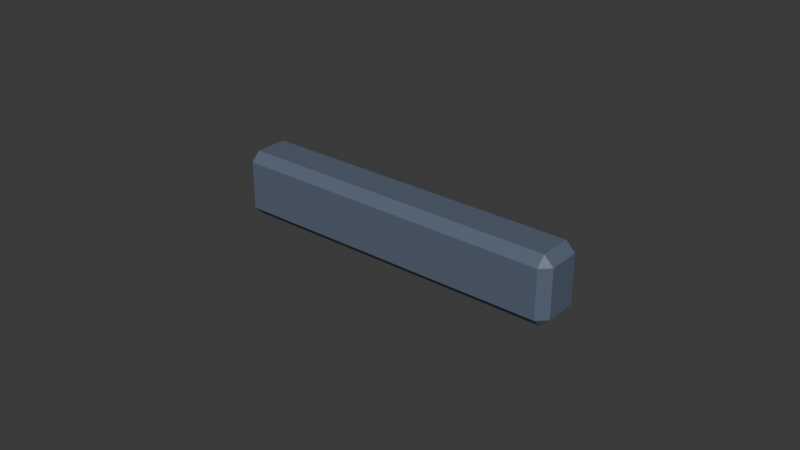 # Source: chest__rib_trim__base.blend  (saved by Blender 5.1.30; exported with 4.5.12 LTS)
import bpy
from mathutils import Matrix  # noqa: F401  (used for matrix-valued properties, if any)

bpy.ops.wm.read_factory_settings(use_empty=True)
scene = bpy.context.scene
scene.name = 'Scene'

# ---- collections
col_collection = bpy.data.collections.new('Collection'); scene.collection.children.link(col_collection)
col_build_helmet__base = bpy.data.collections.new('build_helmet__base'); scene.collection.children.link(col_build_helmet__base)
col_build_helmet__sleek = bpy.data.collections.new('build_helmet__sleek'); scene.collection.children.link(col_build_helmet__sleek)
col_build_helmet__bold = bpy.data.collections.new('build_helmet__bold'); scene.collection.children.link(col_build_helmet__bold)
col_build_chest__base = bpy.data.collections.new('build_chest__base'); scene.collection.children.link(col_build_chest__base)
col_build_chest__sleek = bpy.data.collections.new('build_chest__sleek'); scene.collection.children.link(col_build_chest__sleek)
col_build_chest__bold = bpy.data.collections.new('build_chest__bold'); scene.collection.children.link(col_build_chest__bold)
col_build_back__base = bpy.data.collections.new('build_back__base'); scene.collection.children.link(col_build_back__base)
col_build_back__sleek = bpy.data.collections.new('build_back__sleek'); scene.collection.children.link(col_build_back__sleek)
col_build_back__bold = bpy.data.collections.new('build_back__bold'); scene.collection.children.link(col_build_back__bold)
col_build_waist__base = bpy.data.collections.new('build_waist__base'); scene.collection.children.link(col_build_waist__base)
col_build_waist__sleek = bpy.data.collections.new('build_waist__sleek'); scene.collection.children.link(col_build_waist__sleek)
col_build_waist__bold = bpy.data.collections.new('build_waist__bold'); scene.collection.children.link(col_build_waist__bold)
col_build_left_shoulder__base = bpy.data.collections.new('build_left_shoulder__base'); scene.collection.children.link(col_build_left_shoulder__base)
col_build_left_shoulder__sleek = bpy.data.collections.new('build_left_shoulder__sleek'); scene.collection.children.link(col_build_left_shoulder__sleek)
col_build_left_shoulder__bold = bpy.data.collections.new('build_left_shoulder__bold'); scene.collection.children.link(col_build_left_shoulder__bold)
col_build_right_shoulder__base = bpy.data.collections.new('build_right_shoulder__base'); scene.collection.children.link(col_build_right_shoulder__base)
col_build_right_shoulder__sleek = bpy.data.collections.new('build_right_shoulder__sleek'); scene.collection.children.link(col_build_right_shoulder__sleek)
col_build_right_shoulder__bold = bpy.data.collections.new('build_right_shoulder__bold'); scene.collection.children.link(col_build_right_shoulder__bold)
col_build_left_shin__base = bpy.data.collections.new('build_left_shin__base'); scene.collection.children.link(col_build_left_shin__base)
col_build_left_shin__sleek = bpy.data.collections.new('build_left_shin__sleek'); scene.collection.children.link(col_build_left_shin__sleek)
col_build_left_shin__bold = bpy.data.collections.new('build_left_shin__bold'); scene.collection.children.link(col_build_left_shin__bold)
col_build_right_shin__base = bpy.data.collections.new('build_right_shin__base'); scene.collection.children.link(col_build_right_shin__base)
col_build_right_shin__sleek = bpy.data.collections.new('build_right_shin__sleek'); scene.collection.children.link(col_build_right_shin__sleek)
col_build_right_shin__bold = bpy.data.collections.new('build_right_shin__bold'); scene.collection.children.link(col_build_right_shin__bold)
col_build_helmet__crest__base = bpy.data.collections.new('build_helmet__crest__base'); scene.collection.children.link(col_build_helmet__crest__base)
col_build_helmet__visor_trim__base = bpy.data.collections.new('build_helmet__visor_trim__base'); scene.collection.children.link(col_build_helmet__visor_trim__base)
col_build_chest__chest_core__base = bpy.data.collections.new('build_chest__chest_core__base'); scene.collection.children.link(col_build_chest__chest_core__base)
col_build_chest__rib_trim__base = bpy.data.collections.new('build_chest__rib_trim__base'); scene.collection.children.link(col_build_chest__rib_trim__base)

# ---- materials (node trees are filled in below, after node groups)
mat_armor_trim = bpy.data.materials.new('armor_trim')

# ---- material node trees
mat_armor_trim.use_nodes = True; mat_armor_trim.node_tree.nodes.clear()
_N = mat_armor_trim.node_tree.nodes; _L = mat_armor_trim.node_tree.links
n0 = _N.new('ShaderNodeOutputMaterial'); n0.name = 'マテリアル出力'; n0.location = (0, 0)
n1 = _N.new('ShaderNodeBsdfPrincipled'); n1.name = 'プリンシプルBSDF'; n1.location = (0, 0)
n1.inputs[0].default_value = (0.102, 0.1333, 0.1882, 1.0)
_L.new(n1.outputs[0], n0.inputs[0])
n0.is_active_output = True

# ---- world
world_world = bpy.data.worlds.new('World'); scene.world = world_world
world_world.use_nodes = True; world_world.node_tree.nodes.clear()
_N = world_world.node_tree.nodes; _L = world_world.node_tree.links
n0 = _N.new('ShaderNodeOutputWorld'); n0.name = 'World Output'; n0.location = (200, 100)
n1 = _N.new('ShaderNodeBackground'); n1.name = 'Background'; n1.location = (-200, 100)
n1.inputs[0].default_value = (0.05088, 0.05088, 0.05088, 1.0)
_L.new(n1.outputs[0], n0.inputs[0])
n0.is_active_output = True
world_world.color = (0.05088, 0.05088, 0.05088)
world_world.sun_shadow_jitter_overblur = 0.0

# ---- meshes
me_armor_chest__rib_trim__base_v001 = bpy.data.meshes.new('armor_chest__rib_trim__base_v001')
me_armor_chest__rib_trim__base_v001.from_pydata([(0.1773, -0.06193, -0.00785), (0.1773, -0.06493, -0.01085), (0.1743, -0.06493, -0.00785), (0.1773, -0.07543, -0.01085), (0.1773, -0.07843, -0.00785), (0.1743, -0.07543, -0.00785), (0.1773, -0.06193, 0.00785), (0.1743, -0.06493, 0.00785), (0.1773, -0.06493, 0.01085), (0.1773, -0.07843, 0.00785), (0.1773, -0.07543, 0.01085), (0.1743, -0.07543, 0.00785), (0.2829, -0.06193, -0.00785), (0.2859, -0.06493, -0.00785), (0.2829, -0.06493, -0.01085), (0.2829, -0.07843, -0.00785), (0.2829, -0.07543, -0.01085), (0.2859, -0.07543, -0.00785), (0.2829, -0.06193, 0.00785), (0.2829, -0.06493, 0.01085), (0.2859, -0.06493, 0.00785), (0.2829, -0.07843, 0.00785), (0.2859, -0.07543, 0.00785), (0.2829, -0.07543, 0.01085)], [], [(0, 1, 2), (3, 4, 5), (6, 7, 8), (9, 10, 11), (12, 13, 14), (15, 16, 17), (18, 19, 20), (21, 22, 23), (6, 0, 2, 7), (1, 3, 5, 2), (4, 9, 11, 5), (10, 8, 7, 11), (18, 6, 8, 19), (9, 21, 23, 10), (22, 20, 19, 23), (12, 18, 20, 13), (21, 15, 17, 22), (16, 14, 13, 17), (0, 12, 14, 1), (15, 4, 3, 16), (6, 18, 12, 0), (2, 5, 11, 7), (14, 16, 3, 1), (21, 9, 4, 15), (8, 10, 23, 19), (20, 22, 17, 13)])
_uv = me_armor_chest__rib_trim__base_v001.uv_layers.new(name='UVマップ')
_uv.uv.foreach_set('vector', [0.5467, 0.6875, 0.5735, 0.6685, 0.5735, 0.7064, 0.6673, 0.6685, 0.694, 0.6875, 0.6673, 0.7064, 0.396, 0.1198, 0.4228, 0.1008, 0.4228, 0.1387, 0.5433, 0.1198, 0.5165, 0.1387, 0.5165, 0.1008, 0.2256, 0.9715, 0.2256, 0.9983, 0.1988, 0.9715, 0.02847, 0.02847, 0.00168, 0.02847, 0.02847, 0.00168, 0.3658, 0.9715, 0.3926, 0.9715, 0.3658, 0.9983, 0.1687, 0.02847, 0.1687, 0.00168, 0.1955, 0.02847, 0.3658, 0.02847, 0.2256, 0.02847, 0.2256, 0.00168, 0.3658, 0.00168, 0.5735, 0.6685, 0.6673, 0.6685, 0.6673, 0.7064, 0.5735, 0.7064, 0.02847, 0.9715, 0.1687, 0.9715, 0.1687, 0.9983, 0.02847, 0.9983, 0.5165, 0.1387, 0.4228, 0.1387, 0.4228, 0.1008, 0.5165, 0.1008, 0.3658, 0.9715, 0.3658, 0.02847, 0.3926, 0.02847, 0.3926, 0.9715, 0.1687, 0.9715, 0.1687, 0.02847, 0.1955, 0.02847, 0.1955, 0.9715, 0.6974, 0.1687, 0.7912, 0.1687, 0.7912, 0.1955, 0.6974, 0.1955, 0.2256, 0.9715, 0.3658, 0.9715, 0.3658, 0.9983, 0.2256, 0.9983, 0.1687, 0.02847, 0.02847, 0.02847, 0.02847, 0.00168, 0.1687, 0.00168, 0.6974, 0.00168, 0.7912, 0.00168, 0.7912, 0.02847, 0.6974, 0.02847, 0.2256, 0.02847, 0.2256, 0.9715, 0.1988, 0.9715, 0.1988, 0.02847, 0.02847, 0.02847, 0.02847, 0.9715, 0.00168, 0.9715, 0.00168, 0.02847, 0.3658, 0.02847, 0.3658, 0.9715, 0.2256, 0.9715, 0.2256, 0.02847, 0.4228, 0.00168, 0.5165, 0.00168, 0.5165, 0.1008, 0.4228, 0.1008, 0.5735, 0.00168, 0.6673, 0.00168, 0.6673, 0.6685, 0.5735, 0.6685, 0.1687, 0.02847, 0.1687, 0.9715, 0.02847, 0.9715, 0.02847, 0.02847, 0.4228, 0.1387, 0.5165, 0.1387, 0.5165, 0.8056, 0.4228, 0.8056, 0.7912, 0.1687, 0.6974, 0.1687, 0.6974, 0.02847, 0.7912, 0.02847])
me_armor_chest__rib_trim__base_v001.materials.append(mat_armor_trim)
me_armor_chest__rib_trim__base_v001.update()

# ---- objects
ob_armor_chest__rib_trim__base_v001 = bpy.data.objects.new('armor_chest__rib_trim__base_v001', me_armor_chest__rib_trim__base_v001)

# ---- transforms, parenting, visibility, modifiers, constraints
ob_armor_chest__rib_trim__base_v001.location = (0.0, 0.0, 0.0)

# ---- collection membership
col_build_chest__rib_trim__base.objects.link(ob_armor_chest__rib_trim__base_v001)

# ---- scene / render settings (as saved in the file)
scene.frame_start = 1; scene.frame_end = 250; scene.frame_set(1)
scene.render.engine = 'BLENDER_EEVEE_NEXT'
scene.render.bake_bias = 0.0
scene.render.bake_samples = 0
scene.cycles.sampling_pattern = 'TABULATED_SOBOL'
scene.eevee.use_volume_custom_range = False
bpy.context.view_layer.update()

# ---- added for rendering (the .blend has no active camera and no usable light): camera, sun
cam_auto = bpy.data.cameras.new('AutoCamera')
cam_auto.lens = 50.0
cam_auto.sensor_width = 36.0
cam_auto.clip_end = 1000.0
ob_auto_camera = bpy.data.objects.new('AutoCamera', cam_auto)
scene.collection.objects.link(ob_auto_camera)
ob_auto_camera.location = (0.415155, -0.292234, 0.148036)
ob_auto_camera.rotation_euler = (1.09748, -7.21219e-08, 0.694738)
scene.camera = ob_auto_camera
light_auto_sun = bpy.data.lights.new('AutoSun', 'SUN')
light_auto_sun.energy = 3.0
light_auto_sun.angle = 0.0523599
ob_auto_sun = bpy.data.objects.new('AutoSun', light_auto_sun)
scene.collection.objects.link(ob_auto_sun)
ob_auto_sun.rotation_euler = (0.872665, 0.174533, 0.523599)
bpy.context.view_layer.update()
